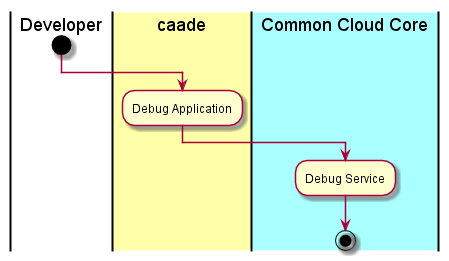

The diagram above was rendered by PlantUML. Its source (embedded in the PNG):
@startuml
|Developer|
start
|#ffffaa|caade|
:Debug Application;
|#aaffff|Common Cloud Core|
:Debug Service;
stop
@enduml